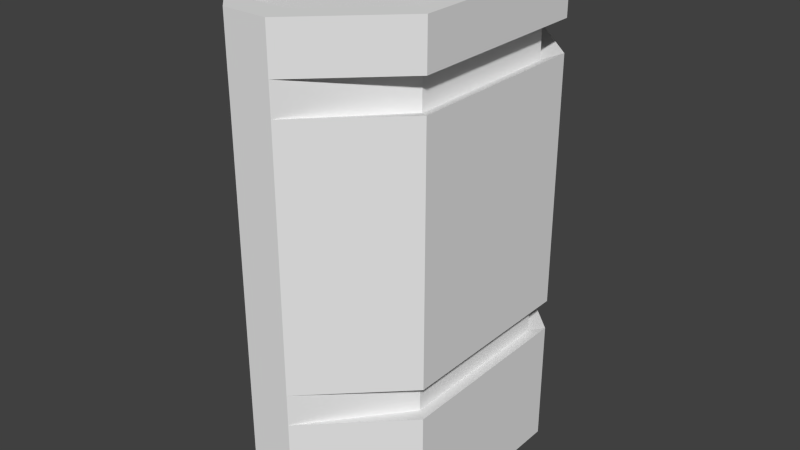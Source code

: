 # Source: skyscraper_1.blend  (saved by Blender 2.72.0; exported with 4.5.12 LTS)
import bpy
from mathutils import Matrix  # noqa: F401  (used for matrix-valued properties, if any)

bpy.ops.wm.read_factory_settings(use_empty=True)
scene = bpy.context.scene
scene.name = 'Scene'

# ---- collections
col_collection_1 = bpy.data.collections.new('Collection 1'); scene.collection.children.link(col_collection_1)

# ---- materials (node trees are filled in below, after node groups)
mat_material = bpy.data.materials.new('Material')
mat_material.alpha_threshold = 0.0
mat_material.use_transparent_shadow = False
mat_material.roughness = 0.5
mat_material.line_color = (0.0, 0.0, 0.0, 1.0)

# ---- material node trees

# ---- world
world_world = bpy.data.worlds.new('World'); scene.world = world_world
world_world.color = (0.05088, 0.05088, 0.05088)
world_world.use_sun_shadow = False
world_world.sun_shadow_jitter_overblur = 0.0
world_world.cycles.sampling_method = 'MANUAL'
world_world.cycles.sample_map_resolution = 256

# ---- meshes
me_cube = bpy.data.meshes.new('Cube')
me_cube.from_pydata([(1.105, 1.0, 5.936), (1.105, -1.0, 5.936), (-1.105, -1.0, 5.936), (-1.105, 1.0, 5.936), (0.2311, 1.843, 5.936), (0.2311, -1.843, 5.936), (-0.2311, -1.843, 5.936), (-0.2311, 1.843, 5.936), (1.105, 1.0, 5.365), (1.105, -1.0, 5.365), (-1.105, -1.0, 5.365), (-1.105, 1.0, 5.365), (1.294, 1.171, 5.936), (1.294, -1.171, 5.936), (-1.294, -1.171, 5.936), (-1.294, 1.171, 5.936), (0.2706, 2.158, 5.936), (0.2706, -2.158, 5.936), (-0.2706, -2.158, 5.936), (-0.2706, 2.158, 5.936), (1.294, 1.171, 5.365), (1.294, -1.171, 5.365), (-1.294, -1.171, 5.365), (-1.294, 1.171, 5.365), (0.2706, 2.158, 5.365), (0.2706, -2.158, 5.365), (-0.2706, -2.158, 5.365), (-0.2706, 2.158, 5.365), (1.105, 1.0, 4.91), (1.105, -1.0, 4.91), (-1.105, -1.0, 4.91), (-1.105, 1.0, 4.91), (1.105, -1.0, 5.807), (1.105, 1.0, 5.807), (1.293, 1.17, 0.003449), (1.293, -1.17, 0.003449), (-1.293, -1.17, 0.003449), (-1.293, 1.17, 0.003449), (0.2703, 2.156, 0.003449), (0.2703, -2.156, 0.003449), (-0.2703, -2.156, 0.003449), (-0.2703, 2.156, 0.003449), (1.293, 1.17, 4.98), (1.293, -1.17, 4.98), (-1.293, -1.17, 4.98), (-1.293, 1.17, 4.98), (0.2703, 2.156, 4.98), (0.2703, -2.156, 4.98), (-0.2703, -2.156, 4.98), (-0.2703, 2.156, 4.98), (1.293, 1.17, 1.922), (1.293, -1.17, 1.922), (-1.293, -1.17, 1.922), (-1.293, 1.17, 1.922), (1.293, 1.17, 1.544), (1.293, -1.17, 1.544), (-1.293, -1.17, 1.544), (-1.293, 1.17, 1.544), (1.14, 1.032, 1.922), (1.14, -1.032, 1.922), (-1.14, -1.032, 1.922), (-1.14, 1.032, 1.922), (0.2703, 2.156, 1.922), (0.2703, -2.156, 1.922), (-0.2703, -2.156, 1.922), (-0.2703, 2.156, 1.922), (1.14, 1.032, 1.511), (1.14, -1.032, 1.511), (-1.14, -1.032, 1.511), (-1.14, 1.032, 1.511), (0.2703, 2.156, 1.544), (0.2703, -2.156, 1.544), (-0.2703, -2.156, 1.544), (-0.2703, 2.156, 1.544), (-1.105, -1.0, 5.807), (-1.105, 1.0, 5.807), (0.2311, 1.843, 5.807), (0.2311, -1.843, 5.807), (-0.2311, -1.843, 5.807), (-0.2311, 1.843, 5.807)], [], [(2, 6, 78, 74), (9, 8, 20, 21), (7, 3, 75, 79), (0, 4, 76, 33), (7, 4, 16, 19), (4, 7, 79, 76), (6, 5, 77, 78), (5, 1, 32, 77), (28, 8, 9, 29), (30, 10, 11, 31), (10, 30, 48, 26), (1, 5, 17, 13), (3, 7, 19, 15), (29, 9, 25, 47), (2, 3, 15, 14), (20, 12, 13, 21), (22, 14, 15, 23), (25, 17, 18, 26), (23, 15, 19, 27), (21, 13, 17, 25), (16, 24, 27, 19), (14, 22, 26, 18), (12, 20, 24, 16), (4, 0, 12, 16), (6, 2, 14, 18), (0, 1, 13, 12), (5, 6, 18, 17), (32, 74, 78, 77), (11, 10, 22, 23), (47, 25, 26, 48), (28, 29, 43, 42), (30, 31, 45, 44), (10, 26, 22), (75, 33, 76, 79), (25, 9, 21), (34, 35, 36, 37), (36, 35, 39, 40), (62, 50, 58), (34, 37, 41, 38), (50, 42, 43, 51), (52, 44, 45, 53), (56, 72, 68), (35, 55, 71, 39), (55, 54, 66, 67), (54, 70, 66), (73, 57, 69), (39, 71, 72, 40), (50, 51, 59, 58), (53, 65, 61), (71, 55, 67), (34, 54, 55, 35), (36, 56, 57, 37), (37, 57, 73, 41), (42, 50, 62, 46), (54, 34, 38, 70), (66, 58, 59, 67), (68, 60, 61, 69), (71, 63, 64, 72), (69, 61, 65, 73), (67, 59, 63, 71), (62, 70, 73, 65), (60, 68, 72, 64), (58, 66, 70, 62), (70, 38, 41, 73), (52, 53, 61, 60), (46, 62, 65, 49), (57, 56, 68, 69), (56, 36, 40, 72), (53, 45, 49, 65), (63, 47, 48, 64), (51, 43, 47, 63), (44, 52, 64, 48), (64, 52, 60), (51, 63, 59), (48, 30, 44), (8, 24, 20), (33, 75, 74, 32), (27, 11, 23), (29, 47, 43), (8, 28, 46, 24), (46, 28, 42), (24, 46, 49, 27), (31, 49, 45), (31, 11, 27, 49), (3, 2, 74, 75), (1, 0, 33, 32)])
me_cube.materials.append(mat_material)
me_cube.use_remesh_preserve_volume = False
me_cube.use_remesh_preserve_attributes = False
me_cube.use_mirror_vertex_groups = False
me_cube.update()

# ---- objects
ob_cube = bpy.data.objects.new('Cube', me_cube)

# ---- transforms, parenting, visibility, modifiers, constraints
ob_cube.location = (0.0, 0.0, 0.0)
ob_cube.lock_rotations_4d = False
ob_cube.empty_display_type = 'ARROWS'
ob_cube.lineart.crease_threshold = 0.0

# ---- collection membership
col_collection_1.objects.link(ob_cube)

# ---- scene / render settings (as saved in the file)
scene.frame_start = 1; scene.frame_end = 250; scene.frame_set(1)
scene.render.engine = 'BLENDER_EEVEE_NEXT'
scene.render.resolution_percentage = 50
scene.render.dither_intensity = 0.0
scene.cycles.use_denoising = False
scene.cycles.samples = 10
scene.cycles.sampling_pattern = 'TABULATED_SOBOL'
scene.cycles.light_sampling_threshold = 0.0
scene.cycles.use_adaptive_sampling = False
scene.cycles.use_light_tree = False
scene.cycles.blur_glossy = 0.0
scene.cycles.pixel_filter_type = 'GAUSSIAN'
scene.cycles.sample_clamp_indirect = 0.0
scene.view_settings.view_transform = 'Standard'
bpy.context.view_layer.update()

# ---- added for rendering (the .blend has no active camera and no usable light): camera, sun
cam_auto = bpy.data.cameras.new('AutoCamera')
cam_auto.lens = 50.0
cam_auto.sensor_width = 36.0
cam_auto.clip_end = 1000.0
ob_auto_camera = bpy.data.objects.new('AutoCamera', cam_auto)
scene.collection.objects.link(ob_auto_camera)
ob_auto_camera.location = (7.19807, -8.63768, 8.72834)
ob_auto_camera.rotation_euler = (1.09748, -7.21219e-08, 0.694738)
scene.camera = ob_auto_camera
light_auto_sun = bpy.data.lights.new('AutoSun', 'SUN')
light_auto_sun.energy = 3.0
light_auto_sun.angle = 0.0523599
ob_auto_sun = bpy.data.objects.new('AutoSun', light_auto_sun)
scene.collection.objects.link(ob_auto_sun)
ob_auto_sun.rotation_euler = (0.872665, 0.174533, 0.523599)
bpy.context.view_layer.update()
